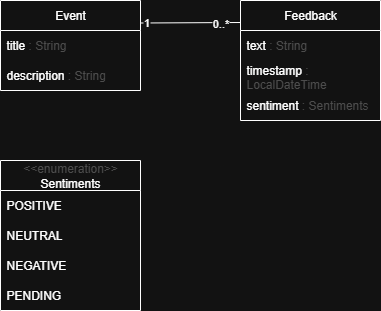

The diagram above was exported from draw.io. Its source (the exported page's mxGraphModel, read from the mxfile embedded in the PNG):
<mxGraphModel dx="1325" dy="722" grid="1" gridSize="10" guides="1" tooltips="1" connect="1" arrows="1" fold="1" page="1" pageScale="1" pageWidth="827" pageHeight="1169" math="0" shadow="0">
  <root>
    <mxCell id="0" />
    <mxCell id="1" parent="0" />
    <mxCell id="2" value="Event" style="swimlane;fontStyle=0;childLayout=stackLayout;horizontal=1;startSize=30;horizontalStack=0;resizeParent=1;resizeParentMax=0;resizeLast=0;collapsible=1;marginBottom=0;whiteSpace=wrap;html=1;" vertex="1" parent="1">
      <mxGeometry x="120" y="320" width="140" height="90" as="geometry" />
    </mxCell>
    <mxCell id="3" value="title&lt;font style=&quot;color: rgb(186, 186, 186);&quot;&gt; : String&lt;/font&gt;" style="text;strokeColor=none;fillColor=none;align=left;verticalAlign=middle;spacingLeft=4;spacingRight=4;overflow=hidden;points=[[0,0.5],[1,0.5]];portConstraint=eastwest;rotatable=0;whiteSpace=wrap;html=1;" vertex="1" parent="2">
      <mxGeometry y="30" width="140" height="30" as="geometry" />
    </mxCell>
    <mxCell id="4" value="description&lt;font style=&quot;color: rgb(186, 186, 186);&quot;&gt; : String&lt;/font&gt;" style="text;strokeColor=none;fillColor=none;align=left;verticalAlign=middle;spacingLeft=4;spacingRight=4;overflow=hidden;points=[[0,0.5],[1,0.5]];portConstraint=eastwest;rotatable=0;whiteSpace=wrap;html=1;" vertex="1" parent="2">
      <mxGeometry y="60" width="140" height="30" as="geometry" />
    </mxCell>
    <mxCell id="5" value="Feedback" style="swimlane;fontStyle=0;childLayout=stackLayout;horizontal=1;startSize=30;horizontalStack=0;resizeParent=1;resizeParentMax=0;resizeLast=0;collapsible=1;marginBottom=0;whiteSpace=wrap;html=1;" vertex="1" parent="1">
      <mxGeometry x="360" y="320" width="140" height="120" as="geometry" />
    </mxCell>
    <mxCell id="6" value="text&lt;font style=&quot;color: rgb(186, 186, 186);&quot;&gt; : String&lt;/font&gt;" style="text;strokeColor=none;fillColor=none;align=left;verticalAlign=middle;spacingLeft=4;spacingRight=4;overflow=hidden;points=[[0,0.5],[1,0.5]];portConstraint=eastwest;rotatable=0;whiteSpace=wrap;html=1;" vertex="1" parent="5">
      <mxGeometry y="30" width="140" height="30" as="geometry" />
    </mxCell>
    <mxCell id="7" value="timestamp&lt;font style=&quot;color: rgb(186, 186, 186);&quot;&gt; : LocalDateTime&lt;/font&gt;" style="text;strokeColor=none;fillColor=none;align=left;verticalAlign=middle;spacingLeft=4;spacingRight=4;overflow=hidden;points=[[0,0.5],[1,0.5]];portConstraint=eastwest;rotatable=0;whiteSpace=wrap;html=1;" vertex="1" parent="5">
      <mxGeometry y="60" width="140" height="30" as="geometry" />
    </mxCell>
    <mxCell id="8" value="sentiment&lt;font style=&quot;color: rgb(186, 186, 186);&quot;&gt; : Sentiments&lt;/font&gt;" style="text;strokeColor=none;fillColor=none;align=left;verticalAlign=middle;spacingLeft=4;spacingRight=4;overflow=hidden;points=[[0,0.5],[1,0.5]];portConstraint=eastwest;rotatable=0;whiteSpace=wrap;html=1;" vertex="1" parent="5">
      <mxGeometry y="90" width="140" height="30" as="geometry" />
    </mxCell>
    <mxCell id="9" value="" style="endArrow=none;html=1;rounded=0;exitX=1;exitY=0.25;exitDx=0;exitDy=0;" edge="1" source="2" parent="1">
      <mxGeometry width="50" height="50" relative="1" as="geometry">
        <mxPoint x="260" y="334" as="sourcePoint" />
        <mxPoint x="360" y="342" as="targetPoint" />
      </mxGeometry>
    </mxCell>
    <mxCell id="10" value="1" style="edgeLabel;html=1;align=center;verticalAlign=middle;resizable=0;points=[];" connectable="0" vertex="1" parent="9">
      <mxGeometry x="-0.8869" y="1" relative="1" as="geometry">
        <mxPoint as="offset" />
      </mxGeometry>
    </mxCell>
    <mxCell id="11" value="0..*" style="edgeLabel;html=1;align=center;verticalAlign=middle;resizable=0;points=[];" connectable="0" vertex="1" parent="9">
      <mxGeometry x="0.8372" relative="1" as="geometry">
        <mxPoint x="-12" as="offset" />
      </mxGeometry>
    </mxCell>
    <mxCell id="12" value="&lt;font style=&quot;color: rgb(186, 186, 186);&quot;&gt;&amp;lt;&amp;lt;enumeration&amp;gt;&amp;gt;&lt;/font&gt;&lt;div&gt;Sentiments&lt;/div&gt;" style="swimlane;fontStyle=0;childLayout=stackLayout;horizontal=1;startSize=30;horizontalStack=0;resizeParent=1;resizeParentMax=0;resizeLast=0;collapsible=1;marginBottom=0;whiteSpace=wrap;html=1;" vertex="1" parent="1">
      <mxGeometry x="120" y="480" width="140" height="150" as="geometry" />
    </mxCell>
    <mxCell id="13" value="POSITIVE" style="text;strokeColor=none;fillColor=none;align=left;verticalAlign=middle;spacingLeft=4;spacingRight=4;overflow=hidden;points=[[0,0.5],[1,0.5]];portConstraint=eastwest;rotatable=0;whiteSpace=wrap;html=1;" vertex="1" parent="12">
      <mxGeometry y="30" width="140" height="30" as="geometry" />
    </mxCell>
    <mxCell id="14" value="NEUTRAL" style="text;strokeColor=none;fillColor=none;align=left;verticalAlign=middle;spacingLeft=4;spacingRight=4;overflow=hidden;points=[[0,0.5],[1,0.5]];portConstraint=eastwest;rotatable=0;whiteSpace=wrap;html=1;" vertex="1" parent="12">
      <mxGeometry y="60" width="140" height="30" as="geometry" />
    </mxCell>
    <mxCell id="15" value="NEGATIVE" style="text;strokeColor=none;fillColor=none;align=left;verticalAlign=middle;spacingLeft=4;spacingRight=4;overflow=hidden;points=[[0,0.5],[1,0.5]];portConstraint=eastwest;rotatable=0;whiteSpace=wrap;html=1;" vertex="1" parent="12">
      <mxGeometry y="90" width="140" height="30" as="geometry" />
    </mxCell>
    <mxCell id="16" value="PENDING" style="text;strokeColor=none;fillColor=none;align=left;verticalAlign=middle;spacingLeft=4;spacingRight=4;overflow=hidden;points=[[0,0.5],[1,0.5]];portConstraint=eastwest;rotatable=0;whiteSpace=wrap;html=1;" vertex="1" parent="12">
      <mxGeometry y="120" width="140" height="30" as="geometry" />
    </mxCell>
  </root>
</mxGraphModel>